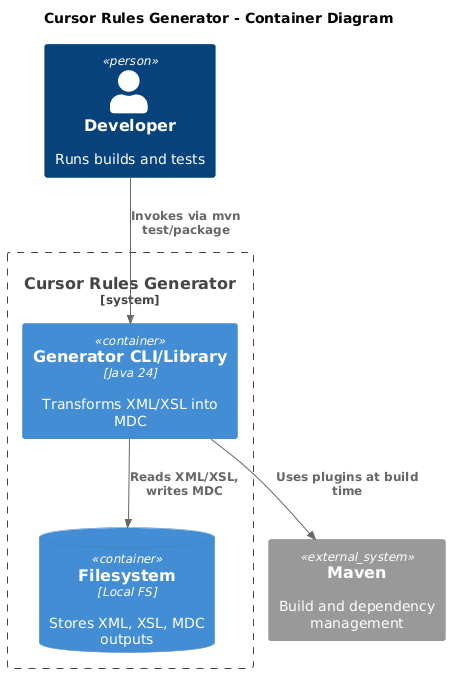

The diagram above was rendered by PlantUML. Its source (embedded in the PNG):
@startuml
!include https://raw.githubusercontent.com/plantuml-stdlib/C4-PlantUML/master/C4_Container.puml

title Cursor Rules Generator - Container Diagram

Person(dev, "Developer", "Runs builds and tests")

System_Boundary(sys, "Cursor Rules Generator") {
  Container(cli, "Generator CLI/Library", "Java 24", "Transforms XML/XSL into MDC")
  ContainerDb(fs, "Filesystem", "Local FS", "Stores XML, XSL, MDC outputs")
}

System_Ext(maven, "Maven", "Build and dependency management")

Rel(dev, cli, "Invokes via mvn test/package")
Rel(cli, fs, "Reads XML/XSL, writes MDC")
Rel(cli, maven, "Uses plugins at build time")
@enduml